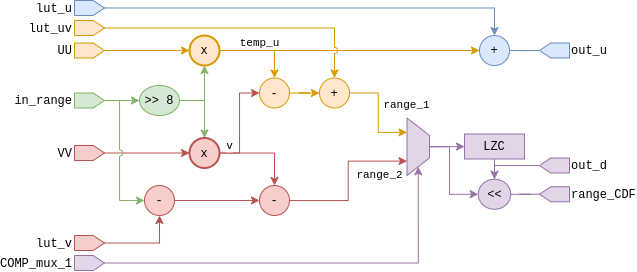

The diagram above was exported from draw.io. Its source (the exported page's mxGraphModel, read from the mxfile embedded in the PNG):
<mxGraphModel dx="931" dy="556" grid="1" gridSize="10" guides="1" tooltips="1" connect="1" arrows="1" fold="1" page="1" pageScale="1" pageWidth="827" pageHeight="1169" math="0" shadow="0">
  <root>
    <mxCell id="0" />
    <mxCell id="1" parent="0" />
    <mxCell id="QLqfYAX3ZNjkwUuc5lEs-3" style="edgeStyle=orthogonalEdgeStyle;rounded=0;orthogonalLoop=1;jettySize=auto;html=1;entryX=0;entryY=0.5;entryDx=0;entryDy=0;fontFamily=Courier New;fillColor=#d5e8d4;strokeColor=#82b366;" parent="1" source="QLqfYAX3ZNjkwUuc5lEs-1" target="QLqfYAX3ZNjkwUuc5lEs-2" edge="1">
      <mxGeometry relative="1" as="geometry" />
    </mxCell>
    <mxCell id="QLqfYAX3ZNjkwUuc5lEs-1" value="in_range" style="shape=offPageConnector;whiteSpace=wrap;html=1;direction=north;labelPosition=left;verticalLabelPosition=middle;align=right;verticalAlign=middle;fontFamily=Courier New;fillColor=#d5e8d4;strokeColor=#82b366;" parent="1" vertex="1">
      <mxGeometry x="175" y="287.5" width="30" height="15" as="geometry" />
    </mxCell>
    <mxCell id="QLqfYAX3ZNjkwUuc5lEs-7" style="edgeStyle=orthogonalEdgeStyle;rounded=0;orthogonalLoop=1;jettySize=auto;html=1;entryX=0.5;entryY=1;entryDx=0;entryDy=0;fontFamily=Courier New;exitX=1;exitY=0.5;exitDx=0;exitDy=0;fillColor=#d5e8d4;strokeColor=#82b366;" parent="1" source="QLqfYAX3ZNjkwUuc5lEs-2" target="QLqfYAX3ZNjkwUuc5lEs-6" edge="1">
      <mxGeometry relative="1" as="geometry" />
    </mxCell>
    <mxCell id="QLqfYAX3ZNjkwUuc5lEs-9" style="edgeStyle=orthogonalEdgeStyle;rounded=0;orthogonalLoop=1;jettySize=auto;html=1;entryX=0.5;entryY=0;entryDx=0;entryDy=0;fontFamily=Courier New;exitX=1;exitY=0.5;exitDx=0;exitDy=0;fillColor=#d5e8d4;strokeColor=#82b366;" parent="1" source="QLqfYAX3ZNjkwUuc5lEs-2" target="QLqfYAX3ZNjkwUuc5lEs-8" edge="1">
      <mxGeometry relative="1" as="geometry" />
    </mxCell>
    <mxCell id="QLqfYAX3ZNjkwUuc5lEs-2" value="&amp;gt;&amp;gt; 8" style="ellipse;whiteSpace=wrap;html=1;fontFamily=Courier New;fillColor=#d5e8d4;strokeColor=#82b366;" parent="1" vertex="1">
      <mxGeometry x="240" y="280" width="40" height="30" as="geometry" />
    </mxCell>
    <mxCell id="QLqfYAX3ZNjkwUuc5lEs-10" style="edgeStyle=orthogonalEdgeStyle;rounded=0;orthogonalLoop=1;jettySize=auto;html=1;entryX=0;entryY=0.5;entryDx=0;entryDy=0;fontFamily=Courier New;fillColor=#f8cecc;strokeColor=#b85450;" parent="1" source="QLqfYAX3ZNjkwUuc5lEs-4" target="QLqfYAX3ZNjkwUuc5lEs-8" edge="1">
      <mxGeometry relative="1" as="geometry" />
    </mxCell>
    <mxCell id="QLqfYAX3ZNjkwUuc5lEs-4" value="VV" style="shape=offPageConnector;whiteSpace=wrap;html=1;direction=north;labelPosition=left;verticalLabelPosition=middle;align=right;verticalAlign=middle;fontFamily=Courier New;fillColor=#f8cecc;strokeColor=#b85450;" parent="1" vertex="1">
      <mxGeometry x="175" y="340" width="30" height="15" as="geometry" />
    </mxCell>
    <mxCell id="QLqfYAX3ZNjkwUuc5lEs-11" style="edgeStyle=orthogonalEdgeStyle;rounded=0;orthogonalLoop=1;jettySize=auto;html=1;entryX=0;entryY=0.5;entryDx=0;entryDy=0;fontFamily=Courier New;fillColor=#ffe6cc;strokeColor=#d79b00;" parent="1" source="QLqfYAX3ZNjkwUuc5lEs-5" target="QLqfYAX3ZNjkwUuc5lEs-6" edge="1">
      <mxGeometry relative="1" as="geometry" />
    </mxCell>
    <mxCell id="QLqfYAX3ZNjkwUuc5lEs-5" value="UU" style="shape=offPageConnector;whiteSpace=wrap;html=1;direction=north;labelPosition=left;verticalLabelPosition=middle;align=right;verticalAlign=middle;fontFamily=Courier New;fillColor=#ffe6cc;strokeColor=#d79b00;" parent="1" vertex="1">
      <mxGeometry x="175" y="237.5" width="30" height="15" as="geometry" />
    </mxCell>
    <mxCell id="QLqfYAX3ZNjkwUuc5lEs-16" style="edgeStyle=orthogonalEdgeStyle;rounded=0;orthogonalLoop=1;jettySize=auto;html=1;entryX=0;entryY=0.5;entryDx=0;entryDy=0;fontFamily=Courier New;fillColor=#ffe6cc;strokeColor=#d79b00;" parent="1" source="QLqfYAX3ZNjkwUuc5lEs-6" target="QLqfYAX3ZNjkwUuc5lEs-13" edge="1">
      <mxGeometry relative="1" as="geometry" />
    </mxCell>
    <mxCell id="QLqfYAX3ZNjkwUuc5lEs-23" value="temp_u" style="edgeLabel;html=1;align=center;verticalAlign=middle;resizable=0;points=[];fontFamily=Courier New;labelBackgroundColor=none;" parent="QLqfYAX3ZNjkwUuc5lEs-16" vertex="1" connectable="0">
      <mxGeometry x="-0.285" y="-1" relative="1" as="geometry">
        <mxPoint x="-53" y="-8" as="offset" />
      </mxGeometry>
    </mxCell>
    <mxCell id="QLqfYAX3ZNjkwUuc5lEs-20" style="edgeStyle=orthogonalEdgeStyle;rounded=0;orthogonalLoop=1;jettySize=auto;html=1;entryX=0.5;entryY=0;entryDx=0;entryDy=0;fontFamily=Courier New;fillColor=#ffe6cc;strokeColor=#d79b00;" parent="1" source="QLqfYAX3ZNjkwUuc5lEs-6" target="QLqfYAX3ZNjkwUuc5lEs-19" edge="1">
      <mxGeometry relative="1" as="geometry" />
    </mxCell>
    <mxCell id="QLqfYAX3ZNjkwUuc5lEs-6" value="x" style="ellipse;whiteSpace=wrap;html=1;fontFamily=Courier New;fillColor=#ffe6cc;strokeColor=#d79b00;strokeWidth=2;" parent="1" vertex="1">
      <mxGeometry x="290" y="230" width="30" height="30" as="geometry" />
    </mxCell>
    <mxCell id="QLqfYAX3ZNjkwUuc5lEs-21" style="edgeStyle=orthogonalEdgeStyle;rounded=0;orthogonalLoop=1;jettySize=auto;html=1;entryX=0;entryY=0.5;entryDx=0;entryDy=0;fontFamily=Courier New;fillColor=#f8cecc;strokeColor=#b85450;" parent="1" source="QLqfYAX3ZNjkwUuc5lEs-8" target="QLqfYAX3ZNjkwUuc5lEs-19" edge="1">
      <mxGeometry relative="1" as="geometry" />
    </mxCell>
    <mxCell id="QLqfYAX3ZNjkwUuc5lEs-22" value="v" style="edgeLabel;html=1;align=center;verticalAlign=middle;resizable=0;points=[];fontFamily=Courier New;" parent="QLqfYAX3ZNjkwUuc5lEs-21" vertex="1" connectable="0">
      <mxGeometry x="0.3638" relative="1" as="geometry">
        <mxPoint x="-10" y="41" as="offset" />
      </mxGeometry>
    </mxCell>
    <mxCell id="QLqfYAX3ZNjkwUuc5lEs-30" style="edgeStyle=orthogonalEdgeStyle;rounded=0;jumpStyle=arc;orthogonalLoop=1;jettySize=auto;html=1;entryX=0.5;entryY=0;entryDx=0;entryDy=0;fontFamily=Courier New;fillColor=#f8cecc;strokeColor=#b85450;" parent="1" source="QLqfYAX3ZNjkwUuc5lEs-8" target="QLqfYAX3ZNjkwUuc5lEs-28" edge="1">
      <mxGeometry relative="1" as="geometry" />
    </mxCell>
    <mxCell id="QLqfYAX3ZNjkwUuc5lEs-8" value="x" style="ellipse;whiteSpace=wrap;html=1;fontFamily=Courier New;fillColor=#f8cecc;strokeColor=#b85450;strokeWidth=2;" parent="1" vertex="1">
      <mxGeometry x="290" y="332.5" width="30" height="30" as="geometry" />
    </mxCell>
    <mxCell id="QLqfYAX3ZNjkwUuc5lEs-17" style="edgeStyle=orthogonalEdgeStyle;rounded=0;orthogonalLoop=1;jettySize=auto;html=1;fontFamily=Courier New;entryX=0.5;entryY=0;entryDx=0;entryDy=0;fillColor=#dae8fc;strokeColor=#6c8ebf;endArrow=none;endFill=0;" parent="1" source="QLqfYAX3ZNjkwUuc5lEs-13" target="QLqfYAX3ZNjkwUuc5lEs-18" edge="1">
      <mxGeometry relative="1" as="geometry">
        <mxPoint x="550" y="245" as="targetPoint" />
      </mxGeometry>
    </mxCell>
    <mxCell id="QLqfYAX3ZNjkwUuc5lEs-13" value="+" style="ellipse;whiteSpace=wrap;html=1;fontFamily=Courier New;fillColor=#dae8fc;strokeColor=#6c8ebf;" parent="1" vertex="1">
      <mxGeometry x="580" y="230" width="30" height="30" as="geometry" />
    </mxCell>
    <mxCell id="QLqfYAX3ZNjkwUuc5lEs-15" style="edgeStyle=orthogonalEdgeStyle;rounded=0;orthogonalLoop=1;jettySize=auto;html=1;entryX=0.5;entryY=0;entryDx=0;entryDy=0;fontFamily=Courier New;fillColor=#dae8fc;strokeColor=#6c8ebf;" parent="1" source="QLqfYAX3ZNjkwUuc5lEs-14" target="QLqfYAX3ZNjkwUuc5lEs-13" edge="1">
      <mxGeometry relative="1" as="geometry" />
    </mxCell>
    <mxCell id="QLqfYAX3ZNjkwUuc5lEs-14" value="lut_u" style="shape=offPageConnector;whiteSpace=wrap;html=1;direction=north;labelPosition=left;verticalLabelPosition=middle;align=right;verticalAlign=middle;fontFamily=Courier New;fillColor=#dae8fc;strokeColor=#6c8ebf;" parent="1" vertex="1">
      <mxGeometry x="175" y="195" width="30" height="15" as="geometry" />
    </mxCell>
    <mxCell id="QLqfYAX3ZNjkwUuc5lEs-18" value="out_u" style="shape=offPageConnector;whiteSpace=wrap;html=1;direction=north;labelPosition=right;verticalLabelPosition=middle;align=left;verticalAlign=middle;fontFamily=Courier New;flipH=1;fillColor=#dae8fc;strokeColor=#6c8ebf;" parent="1" vertex="1">
      <mxGeometry x="640" y="237.5" width="30" height="15" as="geometry" />
    </mxCell>
    <mxCell id="QLqfYAX3ZNjkwUuc5lEs-31" value="" style="edgeStyle=orthogonalEdgeStyle;rounded=0;jumpStyle=arc;orthogonalLoop=1;jettySize=auto;html=1;fontFamily=Courier New;fillColor=#ffe6cc;strokeColor=#d79b00;entryX=0;entryY=0.5;entryDx=0;entryDy=0;" parent="1" source="QLqfYAX3ZNjkwUuc5lEs-19" target="QLqfYAX3ZNjkwUuc5lEs-33" edge="1">
      <mxGeometry x="-0.1158" y="8" relative="1" as="geometry">
        <mxPoint x="435" y="288" as="targetPoint" />
        <mxPoint as="offset" />
      </mxGeometry>
    </mxCell>
    <mxCell id="QLqfYAX3ZNjkwUuc5lEs-19" value="-" style="ellipse;whiteSpace=wrap;html=1;fontFamily=Courier New;fillColor=#ffe6cc;strokeColor=#d79b00;" parent="1" vertex="1">
      <mxGeometry x="360" y="272.5" width="30" height="30" as="geometry" />
    </mxCell>
    <mxCell id="QLqfYAX3ZNjkwUuc5lEs-29" style="edgeStyle=orthogonalEdgeStyle;rounded=0;jumpStyle=arc;orthogonalLoop=1;jettySize=auto;html=1;entryX=0;entryY=0.5;entryDx=0;entryDy=0;fontFamily=Courier New;fillColor=#f8cecc;strokeColor=#b85450;" parent="1" source="QLqfYAX3ZNjkwUuc5lEs-24" target="QLqfYAX3ZNjkwUuc5lEs-28" edge="1">
      <mxGeometry relative="1" as="geometry" />
    </mxCell>
    <mxCell id="QLqfYAX3ZNjkwUuc5lEs-24" value="-" style="ellipse;whiteSpace=wrap;html=1;fontFamily=Courier New;fillColor=#f8cecc;strokeColor=#b85450;" parent="1" vertex="1">
      <mxGeometry x="245" y="380" width="30" height="30" as="geometry" />
    </mxCell>
    <mxCell id="QLqfYAX3ZNjkwUuc5lEs-25" style="edgeStyle=orthogonalEdgeStyle;rounded=0;orthogonalLoop=1;jettySize=auto;html=1;entryX=0;entryY=0.5;entryDx=0;entryDy=0;fontFamily=Courier New;jumpStyle=arc;fillColor=#d5e8d4;strokeColor=#82b366;" parent="1" source="QLqfYAX3ZNjkwUuc5lEs-1" target="QLqfYAX3ZNjkwUuc5lEs-24" edge="1">
      <mxGeometry relative="1" as="geometry">
        <Array as="points">
          <mxPoint x="220" y="295" />
          <mxPoint x="220" y="395" />
        </Array>
      </mxGeometry>
    </mxCell>
    <mxCell id="QLqfYAX3ZNjkwUuc5lEs-27" style="edgeStyle=orthogonalEdgeStyle;rounded=0;jumpStyle=arc;orthogonalLoop=1;jettySize=auto;html=1;entryX=0.5;entryY=1;entryDx=0;entryDy=0;fontFamily=Courier New;fillColor=#f8cecc;strokeColor=#b85450;" parent="1" source="QLqfYAX3ZNjkwUuc5lEs-26" target="QLqfYAX3ZNjkwUuc5lEs-24" edge="1">
      <mxGeometry relative="1" as="geometry" />
    </mxCell>
    <mxCell id="QLqfYAX3ZNjkwUuc5lEs-26" value="lut_v" style="shape=offPageConnector;whiteSpace=wrap;html=1;direction=north;labelPosition=left;verticalLabelPosition=middle;align=right;verticalAlign=middle;fontFamily=Courier New;fillColor=#f8cecc;strokeColor=#b85450;" parent="1" vertex="1">
      <mxGeometry x="175" y="430" width="30" height="15" as="geometry" />
    </mxCell>
    <mxCell id="QLqfYAX3ZNjkwUuc5lEs-32" value="range_2" style="edgeStyle=orthogonalEdgeStyle;rounded=0;jumpStyle=arc;orthogonalLoop=1;jettySize=auto;html=1;fontFamily=Courier New;fillColor=#f8cecc;strokeColor=#b85450;entryX=0.75;entryY=1;entryDx=0;entryDy=0;" parent="1" source="QLqfYAX3ZNjkwUuc5lEs-28" target="QLqfYAX3ZNjkwUuc5lEs-38" edge="1">
      <mxGeometry x="0.6494" y="-14" relative="1" as="geometry">
        <mxPoint x="480" y="395" as="targetPoint" />
        <mxPoint as="offset" />
      </mxGeometry>
    </mxCell>
    <mxCell id="QLqfYAX3ZNjkwUuc5lEs-28" value="-" style="ellipse;whiteSpace=wrap;html=1;fontFamily=Courier New;fillColor=#f8cecc;strokeColor=#b85450;" parent="1" vertex="1">
      <mxGeometry x="360" y="380" width="30" height="30" as="geometry" />
    </mxCell>
    <mxCell id="QLqfYAX3ZNjkwUuc5lEs-36" value="range_1" style="edgeStyle=orthogonalEdgeStyle;rounded=0;jumpStyle=arc;orthogonalLoop=1;jettySize=auto;html=1;fontFamily=Courier New;fillColor=#ffe6cc;strokeColor=#d79b00;entryX=0.25;entryY=1;entryDx=0;entryDy=0;" parent="1" source="QLqfYAX3ZNjkwUuc5lEs-33" target="QLqfYAX3ZNjkwUuc5lEs-38" edge="1">
      <mxGeometry x="1" y="27" relative="1" as="geometry">
        <mxPoint x="560" y="288" as="targetPoint" />
        <mxPoint as="offset" />
      </mxGeometry>
    </mxCell>
    <mxCell id="QLqfYAX3ZNjkwUuc5lEs-33" value="+" style="ellipse;whiteSpace=wrap;html=1;fontFamily=Courier New;fillColor=#ffe6cc;strokeColor=#d79b00;" parent="1" vertex="1">
      <mxGeometry x="420" y="272.5" width="30" height="30" as="geometry" />
    </mxCell>
    <mxCell id="QLqfYAX3ZNjkwUuc5lEs-35" style="edgeStyle=orthogonalEdgeStyle;rounded=0;jumpStyle=arc;orthogonalLoop=1;jettySize=auto;html=1;entryX=0.5;entryY=0;entryDx=0;entryDy=0;fontFamily=Courier New;fillColor=#ffe6cc;strokeColor=#d79b00;" parent="1" source="QLqfYAX3ZNjkwUuc5lEs-34" target="QLqfYAX3ZNjkwUuc5lEs-33" edge="1">
      <mxGeometry relative="1" as="geometry" />
    </mxCell>
    <mxCell id="QLqfYAX3ZNjkwUuc5lEs-34" value="lut_uv" style="shape=offPageConnector;whiteSpace=wrap;html=1;direction=north;labelPosition=left;verticalLabelPosition=middle;align=right;verticalAlign=middle;fontFamily=Courier New;fillColor=#ffe6cc;strokeColor=#d79b00;" parent="1" vertex="1">
      <mxGeometry x="175" y="215" width="30" height="15" as="geometry" />
    </mxCell>
    <mxCell id="QLqfYAX3ZNjkwUuc5lEs-45" style="edgeStyle=orthogonalEdgeStyle;rounded=0;jumpStyle=arc;orthogonalLoop=1;jettySize=auto;html=1;entryX=0;entryY=0.5;entryDx=0;entryDy=0;fontFamily=Courier New;endArrow=classic;endFill=1;fillColor=#e1d5e7;strokeColor=#9673a6;" parent="1" source="QLqfYAX3ZNjkwUuc5lEs-38" target="QLqfYAX3ZNjkwUuc5lEs-43" edge="1">
      <mxGeometry relative="1" as="geometry" />
    </mxCell>
    <mxCell id="QLqfYAX3ZNjkwUuc5lEs-47" style="edgeStyle=orthogonalEdgeStyle;rounded=0;jumpStyle=arc;orthogonalLoop=1;jettySize=auto;html=1;entryX=0;entryY=0.5;entryDx=0;entryDy=0;fontFamily=Courier New;endArrow=classic;endFill=1;fillColor=#e1d5e7;strokeColor=#9673a6;" parent="1" source="QLqfYAX3ZNjkwUuc5lEs-38" target="QLqfYAX3ZNjkwUuc5lEs-44" edge="1">
      <mxGeometry relative="1" as="geometry">
        <Array as="points">
          <mxPoint x="550" y="341" />
          <mxPoint x="550" y="389" />
        </Array>
      </mxGeometry>
    </mxCell>
    <mxCell id="QLqfYAX3ZNjkwUuc5lEs-38" value="" style="shape=trapezoid;perimeter=trapezoidPerimeter;whiteSpace=wrap;html=1;fixedSize=1;fontFamily=Courier New;rotation=90;size=17.5;fillColor=#e1d5e7;strokeColor=#9673a6;" parent="1" vertex="1">
      <mxGeometry x="490" y="330" width="57.5" height="22.5" as="geometry" />
    </mxCell>
    <mxCell id="QLqfYAX3ZNjkwUuc5lEs-40" style="edgeStyle=orthogonalEdgeStyle;rounded=0;jumpStyle=arc;orthogonalLoop=1;jettySize=auto;html=1;entryX=1;entryY=0.5;entryDx=0;entryDy=0;fontFamily=Courier New;fillColor=#e1d5e7;strokeColor=#9673a6;" parent="1" source="QLqfYAX3ZNjkwUuc5lEs-39" target="QLqfYAX3ZNjkwUuc5lEs-38" edge="1">
      <mxGeometry relative="1" as="geometry" />
    </mxCell>
    <mxCell id="QLqfYAX3ZNjkwUuc5lEs-39" value="COMP_mux_1" style="shape=offPageConnector;whiteSpace=wrap;html=1;direction=north;labelPosition=left;verticalLabelPosition=middle;align=right;verticalAlign=middle;fontFamily=Courier New;fillColor=#e1d5e7;strokeColor=#9673a6;" parent="1" vertex="1">
      <mxGeometry x="175" y="450" width="30" height="15" as="geometry" />
    </mxCell>
    <mxCell id="QLqfYAX3ZNjkwUuc5lEs-42" value="range_CDF" style="shape=offPageConnector;whiteSpace=wrap;html=1;direction=north;labelPosition=right;verticalLabelPosition=middle;align=left;verticalAlign=middle;fontFamily=Courier New;flipH=1;fillColor=#e1d5e7;strokeColor=#9673a6;" parent="1" vertex="1">
      <mxGeometry x="640" y="381.25" width="30" height="15" as="geometry" />
    </mxCell>
    <mxCell id="QLqfYAX3ZNjkwUuc5lEs-46" style="edgeStyle=orthogonalEdgeStyle;rounded=0;jumpStyle=arc;orthogonalLoop=1;jettySize=auto;html=1;entryX=0.5;entryY=0;entryDx=0;entryDy=0;fontFamily=Courier New;endArrow=classic;endFill=1;fillColor=#e1d5e7;strokeColor=#9673a6;" parent="1" source="QLqfYAX3ZNjkwUuc5lEs-43" target="QLqfYAX3ZNjkwUuc5lEs-44" edge="1">
      <mxGeometry relative="1" as="geometry" />
    </mxCell>
    <mxCell id="XEI3E7eIawovxE0O3uaP-2" style="edgeStyle=orthogonalEdgeStyle;rounded=0;jumpStyle=arc;orthogonalLoop=1;jettySize=auto;html=1;exitX=0.5;exitY=1;exitDx=0;exitDy=0;entryX=0.5;entryY=0;entryDx=0;entryDy=0;fontFamily=Courier New;endArrow=none;endFill=0;fillColor=#e1d5e7;strokeColor=#9673a6;" parent="1" source="QLqfYAX3ZNjkwUuc5lEs-43" target="XEI3E7eIawovxE0O3uaP-1" edge="1">
      <mxGeometry relative="1" as="geometry">
        <Array as="points">
          <mxPoint x="595" y="360" />
        </Array>
      </mxGeometry>
    </mxCell>
    <mxCell id="QLqfYAX3ZNjkwUuc5lEs-43" value="LZC" style="rounded=0;whiteSpace=wrap;html=1;fontFamily=Courier New;strokeWidth=1;fillColor=#e1d5e7;strokeColor=#9673a6;" parent="1" vertex="1">
      <mxGeometry x="565" y="328.5" width="60" height="25" as="geometry" />
    </mxCell>
    <mxCell id="QLqfYAX3ZNjkwUuc5lEs-48" style="edgeStyle=orthogonalEdgeStyle;rounded=0;jumpStyle=arc;orthogonalLoop=1;jettySize=auto;html=1;entryX=0.5;entryY=0;entryDx=0;entryDy=0;fontFamily=Courier New;endArrow=none;endFill=0;fillColor=#e1d5e7;strokeColor=#9673a6;" parent="1" source="QLqfYAX3ZNjkwUuc5lEs-44" target="QLqfYAX3ZNjkwUuc5lEs-42" edge="1">
      <mxGeometry relative="1" as="geometry" />
    </mxCell>
    <mxCell id="QLqfYAX3ZNjkwUuc5lEs-44" value="&amp;lt;&amp;lt;" style="ellipse;whiteSpace=wrap;html=1;fontFamily=Courier New;fillColor=#e1d5e7;strokeColor=#9673a6;" parent="1" vertex="1">
      <mxGeometry x="578.75" y="373.75" width="32.5" height="30" as="geometry" />
    </mxCell>
    <mxCell id="XEI3E7eIawovxE0O3uaP-1" value="out_d" style="shape=offPageConnector;whiteSpace=wrap;html=1;direction=north;labelPosition=right;verticalLabelPosition=middle;align=left;verticalAlign=middle;fontFamily=Courier New;flipH=1;fillColor=#e1d5e7;strokeColor=#9673a6;" parent="1" vertex="1">
      <mxGeometry x="640" y="352.5" width="30" height="15" as="geometry" />
    </mxCell>
  </root>
</mxGraphModel>